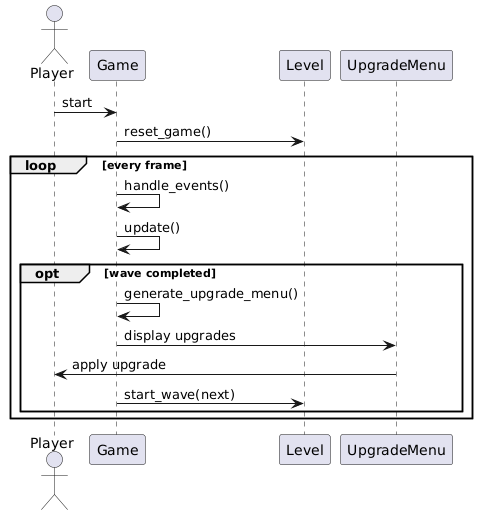

The diagram above was rendered by PlantUML. Its source (embedded in the PNG):
@startuml
actor Player
participant Game
participant Level
participant UpgradeMenu
Player -> Game: start
Game -> Level: reset_game()
loop every frame
  Game -> Game: handle_events()
  Game -> Game: update()
  opt wave completed
    Game -> Game: generate_upgrade_menu()
    Game -> UpgradeMenu: display upgrades
    UpgradeMenu -> Player: apply upgrade
    Game -> Level: start_wave(next)
  end
end
@enduml